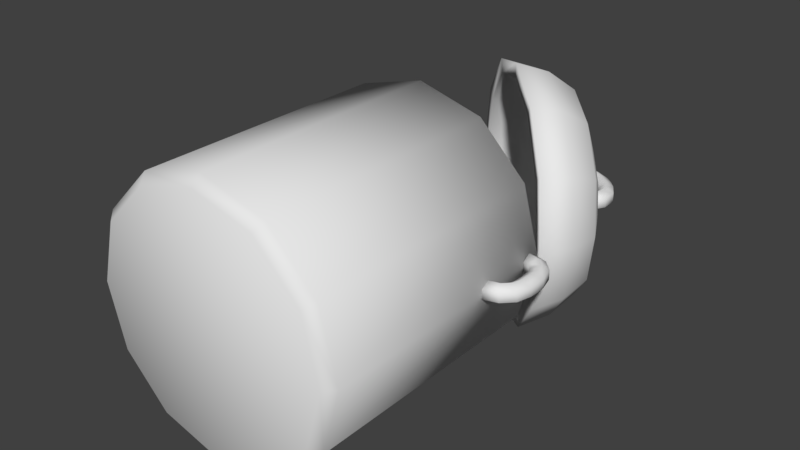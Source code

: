 # Source: pot.blend  (saved by Blender 2.79.0; exported with 4.5.12 LTS)
import bpy
from mathutils import Matrix  # noqa: F401  (used for matrix-valued properties, if any)

bpy.ops.wm.read_factory_settings(use_empty=True)
scene = bpy.context.scene
scene.name = 'Scene'

# ---- collections
col_collection_1 = bpy.data.collections.new('Collection 1'); scene.collection.children.link(col_collection_1)

# ---- world
world_world = bpy.data.worlds.new('World'); scene.world = world_world
world_world.color = (0.05088, 0.05088, 0.05088)
world_world.use_sun_shadow = False
world_world.sun_shadow_jitter_overblur = 0.0
world_world.cycles.sampling_method = 'MANUAL'

# ---- meshes
me_cylinder = bpy.data.meshes.new('Cylinder')
me_cylinder.from_pydata([(0.2807, 0.5613, -0.4861), (0.4861, 0.5613, -0.2807), (0.5613, 0.5613, 0.0), (0.4861, 0.5613, 0.2807), (0.2807, 0.5613, 0.4861), (0.2527, 0.5613, 0.4377), (0.4377, 0.5613, 0.2527), (0.5054, 0.5613, 5.336e-09), (0.4377, 0.5613, -0.2527), (0.2527, 0.5613, -0.4377), (0.2601, -0.5613, -0.4505), (0.2807, -0.5215, -0.4861), (0.4505, -0.5613, -0.2601), (0.4861, -0.5215, -0.2807), (0.5201, -0.5613, 4.336e-08), (0.5613, -0.5215, 4.733e-08), (0.4505, -0.5613, 0.2601), (0.4861, -0.5215, 0.2807), (0.2601, -0.5613, 0.4505), (0.2807, -0.5215, 0.4861), (0.2527, -0.4071, 0.4377), (0.4377, -0.4071, 0.2527), (0.5054, -0.4071, 4.767e-08), (0.4377, -0.4071, -0.2527), (0.2527, -0.4071, -0.4377), (0.3577, 0.7702, 0.4848), (0.5057, 0.6285, 0.2799), (0.5598, 0.5766, -1.118e-09), (0.5057, 0.6285, -0.2799), (0.3577, 0.7702, -0.4848), (0.4361, 0.8827, 0.4479), (0.5727, 0.7518, 0.2586), (0.6227, 0.7038, -1.55e-09), (0.5727, 0.7518, -0.2586), (0.4361, 0.8827, -0.4479), (0.4824, 0.9886, 0.379), (0.598, 0.8777, 0.2188), (0.6403, 0.8371, 7.964e-09), (0.598, 0.8777, -0.2188), (0.4824, 0.9886, -0.379), (0.4563, 1.102, 0.2102), (0.5204, 1.041, 0.1214), (0.5439, 1.018, 4.528e-08), (0.5204, 1.041, -0.1214), (0.4563, 1.102, -0.2102), (0.4562, 1.22, -0.04031), (0.432, 1.195, -0.02016), (0.432, 1.195, 0.02016), (0.4562, 1.22, 0.04031), (0.4803, 1.245, 0.02016), (0.4803, 1.245, -0.02016), (0.4799, 1.181, -0.04031), (0.4464, 1.171, -0.02016), (0.4464, 1.171, 0.02016), (0.4799, 1.181, 0.04031), (0.5135, 1.191, 0.02016), (0.5135, 1.191, -0.02016), (0.4809, 1.135, -0.04031), (0.447, 1.143, -0.02016), (0.447, 1.143, 0.02016), (0.4809, 1.135, 0.04031), (0.5148, 1.127, 0.02016), (0.5148, 1.127, -0.02016), (0.4588, 1.095, -0.04031), (0.4336, 1.119, -0.02016), (0.4336, 1.119, 0.02016), (0.4588, 1.095, 0.04031), (0.484, 1.071, 0.02016), (0.484, 1.071, -0.02016), (0.0, 0.5613, -0.5613), (-0.2807, 0.5613, -0.4861), (-0.4861, 0.5613, -0.2807), (-0.5613, 0.5613, 0.0), (-0.4861, 0.5613, 0.2807), (0.0, 0.5613, 0.5054), (-0.2807, 0.5613, 0.4861), (-0.2527, 0.5613, 0.4377), (0.0, 0.5613, 0.5613), (-0.4377, 0.5613, 0.2527), (-0.5054, 0.5613, 5.336e-09), (-0.4377, 0.5613, -0.2527), (-0.2527, 0.5613, -0.4377), (0.0, 0.5613, -0.5054), (0.0, -0.5613, -0.5201), (0.0, -0.5215, -0.5613), (-0.2601, -0.5613, -0.4505), (-0.2807, -0.5215, -0.4861), (-0.4505, -0.5613, -0.2601), (-0.4861, -0.5215, -0.2807), (-0.5201, -0.5613, 4.336e-08), (-0.5613, -0.5215, 4.733e-08), (-0.4505, -0.5613, 0.2601), (-0.4861, -0.5215, 0.2807), (-0.2601, -0.5613, 0.4505), (-0.2807, -0.5215, 0.4861), (0.0, -0.5613, 0.5201), (0.0, -0.5215, 0.5613), (0.0, -0.4071, 0.5054), (-0.2527, -0.4071, 0.4377), (-0.4377, -0.4071, 0.2527), (-0.5054, -0.4071, 4.767e-08), (-0.4377, -0.4071, -0.2527), (-0.2527, -0.4071, -0.4377), (0.0, -0.4071, -0.5054), (0.1557, 0.9639, 0.5598), (-0.04638, 1.158, 0.4848), (-0.1943, 1.299, 0.2799), (-0.2484, 1.351, 6.911e-08), (-0.1943, 1.299, -0.2799), (-0.04638, 1.158, -0.4848), (0.1557, 0.9639, -0.5598), (0.2494, 1.062, 0.5172), (0.06272, 1.241, 0.4479), (-0.07393, 1.372, 0.2586), (-0.124, 1.42, 6.333e-08), (-0.07393, 1.372, -0.2586), (0.06272, 1.241, -0.4479), (0.2494, 1.062, -0.5172), (0.3244, 1.14, 0.4376), (0.1665, 1.291, 0.379), (0.05084, 1.402, 0.2188), (0.008514, 1.443, 6.286e-08), (0.05084, 1.402, -0.2188), (0.1665, 1.291, -0.379), (0.3244, 1.14, -0.4376), (0.3687, 1.186, 0.2427), (0.2811, 1.27, 0.2102), (0.2169, 1.332, 0.1214), (0.1934, 1.354, 7.573e-08), (0.2169, 1.332, -0.1214), (0.2811, 1.27, -0.2102), (0.3687, 1.186, -0.2427), (0.3988, 1.275, -0.04031), (0.3747, 1.25, -0.02016), (0.3747, 1.25, 0.02016), (0.3988, 1.275, 0.04031), (0.423, 1.3, 0.02016), (0.423, 1.3, -0.02016), (0.3587, 1.297, -0.04031), (0.3504, 1.263, -0.02016), (0.3504, 1.263, 0.02016), (0.3587, 1.297, 0.04031), (0.367, 1.331, 0.02016), (0.367, 1.331, -0.02016), (0.3129, 1.296, -0.04031), (0.3226, 1.263, -0.02016), (0.3226, 1.263, 0.02016), (0.3129, 1.296, 0.04031), (0.3031, 1.33, 0.02016), (0.3031, 1.33, -0.02016), (0.2737, 1.272, -0.04031), (0.2989, 1.248, -0.02016), (0.2989, 1.248, 0.02016), (0.2737, 1.272, 0.04031), (0.2485, 1.297, 0.02016), (0.2485, 1.297, -0.02016), (0.4288, 1.249, -0.04031), (0.4047, 1.224, -0.02016), (0.4047, 1.224, 0.02016), (0.4288, 1.249, 0.04031), (0.453, 1.274, 0.02016), (0.453, 1.274, -0.02016), (0.6458, 0.3402, -0.04031), (0.6109, 0.3401, -0.02016), (0.6109, 0.3401, 0.02016), (0.6458, 0.3402, 0.04031), (0.6807, 0.3402, 0.02016), (0.6807, 0.3402, -0.02016), (0.6341, 0.2959, -0.04031), (0.6038, 0.3132, -0.02016), (0.6038, 0.3132, 0.02016), (0.6341, 0.2959, 0.04031), (0.6643, 0.2785, 0.02016), (0.6643, 0.2785, -0.02016), (0.6017, 0.2634, -0.04031), (0.5842, 0.2936, -0.02016), (0.5842, 0.2936, 0.02016), (0.6017, 0.2634, 0.04031), (0.6193, 0.2332, 0.02016), (0.6193, 0.2332, -0.02016), (0.5575, 0.2514, -0.04031), (0.5574, 0.2863, -0.02016), (0.5574, 0.2863, 0.02016), (0.5575, 0.2514, 0.04031), (0.5576, 0.2165, 0.02016), (0.5576, 0.2165, -0.02016), (0.6456, 0.4196, -0.04031), (0.6107, 0.4195, -0.02016), (0.6107, 0.4195, 0.02016), (0.6456, 0.4196, 0.04031), (0.6805, 0.4197, 0.02016), (0.6805, 0.4197, -0.02016), (0.6336, 0.4638, -0.04031), (0.6034, 0.4463, -0.02016), (0.6034, 0.4463, 0.02016), (0.6336, 0.4638, 0.04031), (0.6638, 0.4813, 0.02016), (0.6638, 0.4813, -0.02016), (0.6011, 0.4961, -0.04031), (0.5838, 0.4658, -0.02016), (0.5838, 0.4658, 0.02016), (0.6011, 0.4961, 0.04031), (0.6185, 0.5264, 0.02016), (0.6185, 0.5264, -0.02016), (0.5569, 0.5079, -0.04031), (0.5569, 0.473, -0.02016), (0.5569, 0.473, 0.02016), (0.5569, 0.5079, 0.04031), (0.5568, 0.5428, 0.02016), (0.5568, 0.5428, -0.02016), (0.6476, 0.3799, -0.04031), (0.6127, 0.3798, -0.02016), (0.6127, 0.3798, 0.02016), (0.6476, 0.3799, 0.04031), (0.6825, 0.38, 0.02016), (0.6825, 0.38, -0.02016), (-0.6458, 0.3402, -0.04031), (-0.6109, 0.3401, -0.02016), (-0.6109, 0.3401, 0.02016), (-0.6458, 0.3402, 0.04031), (-0.6807, 0.3402, 0.02016), (-0.6807, 0.3402, -0.02016), (-0.6341, 0.2959, -0.04031), (-0.6038, 0.3132, -0.02016), (-0.6038, 0.3132, 0.02016), (-0.6341, 0.2959, 0.04031), (-0.6643, 0.2785, 0.02016), (-0.6643, 0.2785, -0.02016), (-0.6017, 0.2634, -0.04031), (-0.5842, 0.2936, -0.02016), (-0.5842, 0.2936, 0.02016), (-0.6017, 0.2634, 0.04031), (-0.6193, 0.2332, 0.02016), (-0.6193, 0.2332, -0.02016), (-0.5575, 0.2514, -0.04031), (-0.5574, 0.2863, -0.02016), (-0.5574, 0.2863, 0.02016), (-0.5575, 0.2514, 0.04031), (-0.5576, 0.2165, 0.02016), (-0.5576, 0.2165, -0.02016), (-0.6456, 0.4196, -0.04031), (-0.6107, 0.4195, -0.02016), (-0.6107, 0.4195, 0.02016), (-0.6456, 0.4196, 0.04031), (-0.6805, 0.4197, 0.02016), (-0.6805, 0.4197, -0.02016), (-0.6336, 0.4638, -0.04031), (-0.6034, 0.4463, -0.02016), (-0.6034, 0.4463, 0.02016), (-0.6336, 0.4638, 0.04031), (-0.6638, 0.4813, 0.02016), (-0.6638, 0.4813, -0.02016), (-0.6011, 0.4961, -0.04031), (-0.5838, 0.4658, -0.02016), (-0.5838, 0.4658, 0.02016), (-0.6011, 0.4961, 0.04031), (-0.6185, 0.5264, 0.02016), (-0.6185, 0.5264, -0.02016), (-0.5569, 0.5079, -0.04031), (-0.5569, 0.473, -0.02016), (-0.5569, 0.473, 0.02016), (-0.5569, 0.5079, 0.04031), (-0.5568, 0.5428, 0.02016), (-0.5568, 0.5428, -0.02016), (-0.6476, 0.3799, -0.04031), (-0.6127, 0.3798, -0.02016), (-0.6127, 0.3798, 0.02016), (-0.6476, 0.3799, 0.04031), (-0.6825, 0.38, 0.02016), (-0.6825, 0.38, -0.02016), (0.3354, 0.7916, 0.4313), (0.467, 0.6655, 0.249), (0.5152, 0.6193, 7.137e-10), (0.467, 0.6655, -0.249), (0.3354, 0.7916, -0.4313), (0.1557, 0.9639, 0.498), (-0.02409, 1.136, 0.4313), (-0.1557, 1.262, 0.249), (-0.2039, 1.309, 6.32e-08), (-0.1557, 1.262, -0.249), (-0.02409, 1.136, -0.4313), (0.1557, 0.9639, -0.498), (0.4154, 0.896, 0.4062), (0.5394, 0.7772, 0.2345), (0.5847, 0.7337, -7.096e-09), (0.5394, 0.7772, -0.2345), (0.4154, 0.896, -0.4062), (0.2461, 1.058, 0.4691), (0.0768, 1.221, 0.4062), (-0.04714, 1.339, 0.2345), (-0.0925, 1.383, 5.175e-08), (-0.04714, 1.339, -0.2345), (0.0768, 1.221, -0.4062), (0.2461, 1.058, -0.4691), (0.4422, 1.041, 0.2654), (0.5232, 0.9638, 0.1532), (0.5528, 0.9354, -9.937e-09), (0.5232, 0.9638, -0.1532), (0.4422, 1.041, -0.2654), (0.3316, 1.147, 0.3064), (0.221, 1.253, 0.2654), (0.14, 1.331, 0.1532), (0.1104, 1.36, 2.851e-08), (0.14, 1.331, -0.1532), (0.221, 1.253, -0.2654), (0.3316, 1.147, -0.3064)], [], [(13, 1, 2, 15), (15, 2, 3, 17), (17, 3, 4, 19), (19, 4, 77, 96), (1, 0, 9, 8), (11, 0, 1, 13), (84, 69, 0, 11), (84, 11, 10, 83), (11, 13, 12, 10), (13, 15, 14, 12), (15, 17, 16, 14), (17, 19, 18, 16), (19, 96, 95, 18), (77, 4, 5, 74), (4, 3, 6, 5), (3, 2, 7, 6), (0, 69, 82, 9), (2, 1, 8, 7), (9, 82, 103, 24), (7, 8, 23, 22), (5, 6, 21, 20), (8, 9, 24, 23), (6, 7, 22, 21), (74, 5, 20, 97), (104, 25, 30, 111), (28, 29, 34, 33), (25, 26, 31, 30), (29, 110, 117, 34), (26, 27, 32, 31), (27, 28, 33, 32), (34, 117, 124, 39), (31, 32, 37, 36), (32, 33, 38, 37), (111, 30, 35, 118), (33, 34, 39, 38), (30, 31, 36, 35), (39, 124, 131, 44), (36, 37, 42, 41), (37, 38, 43, 42), (118, 35, 40, 125), (38, 39, 44, 43), (35, 36, 41, 40), (156, 45, 46, 157), (157, 46, 47, 158), (158, 47, 48, 159), (159, 48, 49, 160), (47, 46, 52, 53), (160, 49, 50, 161), (161, 50, 45, 156), (51, 56, 62, 57), (50, 49, 55, 56), (46, 45, 51, 52), (48, 47, 53, 54), (45, 50, 56, 51), (49, 48, 54, 55), (62, 61, 67, 68), (55, 54, 60, 61), (53, 52, 58, 59), (56, 55, 61, 62), (54, 53, 59, 60), (52, 51, 57, 58), (64, 63, 68, 67, 66, 65), (60, 59, 65, 66), (58, 57, 63, 64), (57, 62, 68, 63), (61, 60, 66, 67), (59, 58, 64, 65), (88, 90, 72, 71), (90, 92, 73, 72), (92, 94, 75, 73), (94, 96, 77, 75), (71, 80, 81, 70), (86, 88, 71, 70), (84, 86, 70, 69), (84, 83, 85, 86), (86, 85, 87, 88), (88, 87, 89, 90), (90, 89, 91, 92), (92, 91, 93, 94), (94, 93, 95, 96), (77, 74, 76, 75), (75, 76, 78, 73), (73, 78, 79, 72), (70, 81, 82, 69), (72, 79, 80, 71), (81, 102, 103, 82), (79, 100, 101, 80), (76, 98, 99, 78), (80, 101, 102, 81), (78, 99, 100, 79), (74, 97, 98, 76), (104, 111, 112, 105), (108, 115, 116, 109), (105, 112, 113, 106), (109, 116, 117, 110), (106, 113, 114, 107), (107, 114, 115, 108), (116, 123, 124, 117), (113, 120, 121, 114), (114, 121, 122, 115), (111, 118, 119, 112), (115, 122, 123, 116), (112, 119, 120, 113), (123, 130, 131, 124), (120, 127, 128, 121), (121, 128, 129, 122), (118, 125, 126, 119), (122, 129, 130, 123), (119, 126, 127, 120), (156, 157, 133, 132), (157, 158, 134, 133), (158, 159, 135, 134), (159, 160, 136, 135), (134, 140, 139, 133), (160, 161, 137, 136), (161, 156, 132, 137), (138, 144, 149, 143), (137, 143, 142, 136), (133, 139, 138, 132), (135, 141, 140, 134), (132, 138, 143, 137), (136, 142, 141, 135), (149, 155, 154, 148), (142, 148, 147, 141), (140, 146, 145, 139), (143, 149, 148, 142), (141, 147, 146, 140), (139, 145, 144, 138), (151, 152, 153, 154, 155, 150), (147, 153, 152, 146), (145, 151, 150, 144), (144, 150, 155, 149), (148, 154, 153, 147), (146, 152, 151, 145), (40, 41, 42, 43, 44, 131, 130, 129, 128, 127, 126, 125), (20, 21, 22, 23, 24, 103, 102, 101, 100, 99, 98, 97), (83, 10, 12, 14, 16, 18, 95, 93, 91, 89, 87, 85), (210, 162, 163, 211), (211, 163, 164, 212), (212, 164, 165, 213), (213, 165, 166, 214), (164, 163, 169, 170), (214, 166, 167, 215), (215, 167, 162, 210), (168, 173, 179, 174), (167, 166, 172, 173), (163, 162, 168, 169), (165, 164, 170, 171), (162, 167, 173, 168), (166, 165, 171, 172), (179, 178, 184, 185), (172, 171, 177, 178), (170, 169, 175, 176), (173, 172, 178, 179), (171, 170, 176, 177), (169, 168, 174, 175), (181, 180, 185, 184, 183, 182), (177, 176, 182, 183), (175, 174, 180, 181), (174, 179, 185, 180), (178, 177, 183, 184), (176, 175, 181, 182), (210, 211, 187, 186), (211, 212, 188, 187), (212, 213, 189, 188), (213, 214, 190, 189), (188, 194, 193, 187), (214, 215, 191, 190), (215, 210, 186, 191), (192, 198, 203, 197), (191, 197, 196, 190), (187, 193, 192, 186), (189, 195, 194, 188), (186, 192, 197, 191), (190, 196, 195, 189), (203, 209, 208, 202), (196, 202, 201, 195), (194, 200, 199, 193), (197, 203, 202, 196), (195, 201, 200, 194), (193, 199, 198, 192), (205, 206, 207, 208, 209, 204), (201, 207, 206, 200), (199, 205, 204, 198), (198, 204, 209, 203), (202, 208, 207, 201), (200, 206, 205, 199), (264, 265, 217, 216), (265, 266, 218, 217), (266, 267, 219, 218), (267, 268, 220, 219), (218, 224, 223, 217), (268, 269, 221, 220), (269, 264, 216, 221), (222, 228, 233, 227), (221, 227, 226, 220), (217, 223, 222, 216), (219, 225, 224, 218), (216, 222, 227, 221), (220, 226, 225, 219), (233, 239, 238, 232), (226, 232, 231, 225), (224, 230, 229, 223), (227, 233, 232, 226), (225, 231, 230, 224), (223, 229, 228, 222), (235, 236, 237, 238, 239, 234), (231, 237, 236, 230), (229, 235, 234, 228), (228, 234, 239, 233), (232, 238, 237, 231), (230, 236, 235, 229), (264, 240, 241, 265), (265, 241, 242, 266), (266, 242, 243, 267), (267, 243, 244, 268), (242, 241, 247, 248), (268, 244, 245, 269), (269, 245, 240, 264), (246, 251, 257, 252), (245, 244, 250, 251), (241, 240, 246, 247), (243, 242, 248, 249), (240, 245, 251, 246), (244, 243, 249, 250), (257, 256, 262, 263), (250, 249, 255, 256), (248, 247, 253, 254), (251, 250, 256, 257), (249, 248, 254, 255), (247, 246, 252, 253), (259, 258, 263, 262, 261, 260), (255, 254, 260, 261), (253, 252, 258, 259), (252, 257, 263, 258), (256, 255, 261, 262), (254, 253, 259, 260), (107, 108, 279, 278), (104, 105, 276, 275), (28, 27, 272, 273), (108, 109, 280, 279), (25, 104, 275, 270), (105, 106, 277, 276), (29, 28, 273, 274), (109, 110, 281, 280), (26, 25, 270, 271), (106, 107, 278, 277), (110, 29, 274, 281), (27, 26, 271, 272), (280, 281, 293, 292), (271, 270, 282, 283), (277, 278, 290, 289), (281, 274, 286, 293), (272, 271, 283, 284), (278, 279, 291, 290), (275, 276, 288, 287), (273, 272, 284, 285), (279, 280, 292, 291), (270, 275, 287, 282), (276, 277, 289, 288), (274, 273, 285, 286), (286, 285, 297, 298), (292, 293, 305, 304), (283, 282, 294, 295), (289, 290, 302, 301), (293, 286, 298, 305), (284, 283, 295, 296), (290, 291, 303, 302), (287, 288, 300, 299), (285, 284, 296, 297), (291, 292, 304, 303), (282, 287, 299, 294), (288, 289, 301, 300), (294, 299, 300, 301, 302, 303, 304, 305, 298, 297, 296, 295)])
me_cylinder.polygons.foreach_set('use_smooth', [True] * 274)
me_cylinder.use_remesh_preserve_volume = False
me_cylinder.use_remesh_preserve_attributes = False
me_cylinder.use_mirror_vertex_groups = False
me_cylinder.update()

# ---- objects
ob_pot = bpy.data.objects.new('pot', me_cylinder)

# ---- transforms, parenting, visibility, modifiers, constraints
ob_pot.location = (0.0, 0.0, 0.0)
ob_pot.lineart.crease_threshold = 0.0

# ---- collection membership
col_collection_1.objects.link(ob_pot)

# ---- scene / render settings (as saved in the file)
scene.frame_start = 1; scene.frame_end = 250; scene.frame_set(1)
scene.render.engine = 'BLENDER_EEVEE_NEXT'
scene.render.resolution_percentage = 50
scene.render.dither_intensity = 0.0
scene.cycles.use_denoising = False
scene.cycles.samples = 128
scene.cycles.sampling_pattern = 'TABULATED_SOBOL'
scene.cycles.use_adaptive_sampling = False
scene.cycles.use_light_tree = False
scene.cycles.blur_glossy = 0.0
scene.cycles.sample_clamp_indirect = 0.0
scene.view_settings.view_transform = 'Standard'
bpy.context.view_layer.update()

# ---- added for rendering (the .blend has no active camera and no usable light): camera, sun
cam_auto = bpy.data.cameras.new('AutoCamera')
cam_auto.lens = 50.0
cam_auto.sensor_width = 36.0
cam_auto.clip_end = 1000.0
ob_auto_camera = bpy.data.objects.new('AutoCamera', cam_auto)
scene.collection.objects.link(ob_auto_camera)
ob_auto_camera.location = (2.47231, -2.52605, 1.97785)
ob_auto_camera.rotation_euler = (1.09748, -7.21219e-08, 0.694738)
scene.camera = ob_auto_camera
light_auto_sun = bpy.data.lights.new('AutoSun', 'SUN')
light_auto_sun.energy = 3.0
light_auto_sun.angle = 0.0523599
ob_auto_sun = bpy.data.objects.new('AutoSun', light_auto_sun)
scene.collection.objects.link(ob_auto_sun)
ob_auto_sun.rotation_euler = (0.872665, 0.174533, 0.523599)
bpy.context.view_layer.update()
